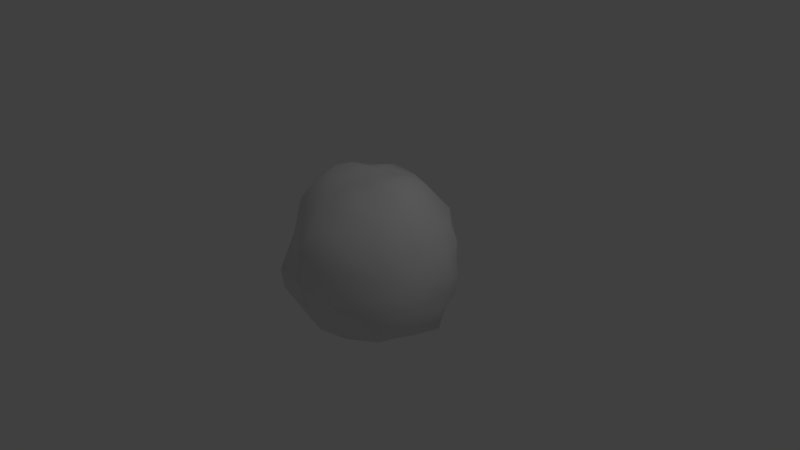 # Source: Boulder.blend  (saved by Blender 2.82.7; exported with 4.5.12 LTS)
import bpy
from mathutils import Matrix  # noqa: F401  (used for matrix-valued properties, if any)

bpy.ops.wm.read_factory_settings(use_empty=True)
scene = bpy.context.scene
scene.name = 'Scene'

# ---- collections
col_collection_1 = bpy.data.collections.new('Collection 1'); scene.collection.children.link(col_collection_1)

# ---- world
world_world = bpy.data.worlds.new('World'); scene.world = world_world
world_world.color = (0.05088, 0.05088, 0.05088)
world_world.use_sun_shadow = False
world_world.sun_shadow_jitter_overblur = 0.0
world_world.cycles.sampling_method = 'MANUAL'

# ---- cameras
cam_camera = bpy.data.cameras.new('Camera')
cam_camera.clip_end = 100.0
cam_camera.lens = 35.0
cam_camera.sensor_width = 32.0
cam_camera.sensor_height = 18.0
cam_camera.ortho_scale = 7.314
cam_camera.dof.focus_distance = 0.0
cam_camera.dof.aperture_fstop = 128.0

# ---- lights
light_lamp = bpy.data.lights.new('Lamp', 'POINT')
light_lamp.transmission_factor = 0.0
light_lamp.cutoff_distance = 30.0
light_lamp.energy = 100.0
light_lamp.shadow_buffer_clip_start = 1.001
light_lamp.shadow_soft_size = 0.1
light_lamp.shadow_maximum_resolution = 0.006
light_lamp.use_absolute_resolution = True

# ---- meshes
me_landscape_001 = bpy.data.meshes.new('Landscape.001')
me_landscape_001.from_pydata([(-3.069e-17, -6.373e-17, -1.155), (0.1181, 0.2453, -1.193), (0.214, 0.1707, -1.199), (0.2621, 0.05983, -1.178), (0.2453, -0.05598, -1.102), (0.1927, -0.1537, -1.08), (0.107, -0.2222, -1.081), (3.091e-17, -0.2524, -1.106), (-0.1141, -0.2369, -1.152), (-0.2085, -0.1662, -1.168), (-0.2525, -0.05764, -1.135), (-0.2479, 0.05658, -1.114), (-0.1945, 0.1551, -1.09), (-0.1105, 0.2295, -1.116), (-6.445e-17, 0.2631, -1.153), (0.0, 0.4978, -1.034), (0.2112, 0.4385, -1.011), (0.387, 0.3086, -1.028), (0.4843, 0.1105, -1.031), (0.4469, -0.102, -0.9518), (0.3598, -0.2869, -0.9557), (0.205, -0.4257, -0.9812), (6.001e-17, -0.49, -1.018), (-0.2142, -0.4449, -1.025), (-0.414, -0.3301, -1.099), (-0.5318, -0.1214, -1.133), (-0.4942, 0.1128, -1.053), (-0.3854, 0.3074, -1.024), (-0.2226, 0.4622, -1.065), (0.3049, 0.633, -0.881), (0.5343, 0.4261, -0.8569), (0.7237, 0.1652, -0.9308), (0.6778, -0.1547, -0.8718), (0.553, -0.441, -0.8869), (0.2955, -0.6135, -0.8539), (8.68e-17, -0.7088, -0.8888), (-0.2975, -0.6178, -0.8599), (-0.5299, -0.4226, -0.8499), (-0.7058, -0.1611, -0.9078), (-0.6987, 0.1595, -0.8987), (-0.5232, 0.4172, -0.8391), (-0.3116, 0.647, -0.9006), (-1.699e-16, 0.6938, -0.8699), (0.0, 0.8854, -0.7061), (0.4, 0.8307, -0.7353), (0.725, 0.5782, -0.7395), (0.9635, 0.2199, -0.7881), (0.8948, -0.2042, -0.7319), (0.7088, -0.5653, -0.723), (0.3972, -0.8248, -0.7301), (1.124e-16, -0.9176, -0.7318), (-0.3801, -0.7892, -0.6986), (-0.7008, -0.5588, -0.7148), (-0.8395, -0.1916, -0.6867), (-0.8848, 0.2019, -0.7237), (-0.6921, 0.5519, -0.7059), (-0.4123, 0.8562, -0.7578), (0.4671, 0.97, -0.5185), (0.8242, 0.6572, -0.5076), (1.014, 0.2315, -0.5009), (1.033, -0.2357, -0.51), (0.836, -0.6666, -0.5149), (0.4461, -0.9264, -0.4952), (1.293e-16, -1.056, -0.5084), (-0.4384, -0.9103, -0.4866), (-0.8236, -0.6568, -0.5073), (-1.004, -0.2293, -0.4961), (-0.9811, 0.2239, -0.4846), (-0.8396, 0.6696, -0.5172), (-0.4554, 0.9456, -0.5054), (-2.694e-16, 1.1, -0.5297), (0.4789, 0.9944, -0.2519), (0.8546, 0.6815, -0.2495), (1.05, 0.2395, -0.2457), (1.077, -0.2459, -0.2522), (0.9238, -0.7367, -0.2697), (0.4769, -0.9903, -0.2509), (1.412e-16, -1.153, -0.2631), (-0.5101, -1.059, -0.2683), (-0.8768, -0.6992, -0.256), (-1.065, -0.243, -0.2492), (-1.052, 0.2401, -0.2462), (-0.8778, 0.7001, -0.2563), (-0.453, 0.9408, -0.2383), (-2.799e-16, 1.143, -0.2608), (0.4724, 0.981, 0.0), (0.8345, 0.6655, 0.0), (1.148, 0.262, 0.0), (1.092, -0.2493, 0.0), (0.9102, -0.7258, 0.0), (0.4598, -0.9549, 0.0), (1.434e-16, -1.171, 0.0), (-0.5239, -1.088, 0.0), (-0.8551, -0.682, 0.0), (-1.047, -0.239, 0.0), (-1.162, 0.2652, 0.0), (-0.8743, 0.6973, 0.0), (-0.5005, 1.039, 0.0), (-2.79e-16, 1.139, 0.0), (0.4684, 0.9726, 0.2464), (0.8371, 0.6676, 0.2444), (1.047, 0.2389, 0.245), (1.046, -0.2388, 0.2449), (0.8979, -0.7161, 0.2621), (0.4517, -0.938, 0.2376), (1.444e-16, -1.179, 0.2691), (-0.4586, -0.9523, 0.2412), (-0.8122, -0.6477, 0.2371), (-1.1, -0.251, 0.2574), (-1.175, 0.2681, 0.275), (-0.8367, 0.6673, 0.2443), (-0.4764, 0.9892, 0.2506), (-2.726e-16, 1.113, 0.2541), (0.4482, 0.9306, 0.4974), (0.7602, 0.6063, 0.4683), (0.9699, 0.2214, 0.4791), (1.002, -0.2287, 0.4949), (0.7941, -0.6333, 0.4891), (0.4434, -0.9208, 0.4922), (1.352e-16, -1.104, 0.5317), (-0.4203, -0.8727, 0.4665), (-0.7666, -0.6114, 0.4722), (-1.04, -0.2373, 0.5136), (-0.964, 0.22, 0.4762), (-0.8341, 0.6652, 0.5138), (-0.4391, 0.9118, 0.4874), (-2.426e-16, 0.9903, 0.4769), (0.0, 0.8488, 0.6769), (0.376, 0.7807, 0.691), (0.6441, 0.5136, 0.657), (0.8715, 0.1989, 0.7129), (0.8692, -0.1984, 0.711), (0.7124, -0.5681, 0.7266), (0.3771, -0.7831, 0.6932), (1.098e-16, -0.8966, 0.715), (-0.3756, -0.7799, 0.6903), (-0.7177, -0.5723, 0.732), (-0.9336, -0.2131, 0.7637), (-0.8542, 0.195, 0.6988), (-0.7191, 0.5735, 0.7335), (-0.409, 0.8493, 0.7517), (0.0, 0.7235, 0.9072), (0.3061, 0.6357, 0.8847), (0.5449, 0.4346, 0.874), (0.7175, 0.1638, 0.9229), (0.704, -0.1607, 0.9055), (0.5683, -0.4532, 0.9114), (0.3065, -0.6364, 0.8857), (8.621e-17, -0.704, 0.8828), (-0.2979, -0.6187, 0.8611), (-0.5912, -0.4715, 0.9482), (-0.7473, -0.1706, 0.9612), (-0.7498, 0.1711, 0.9645), (-0.5623, 0.4484, 0.9019), (-0.3294, 0.6839, 0.9519), (0.0, 0.4836, 1.004), (0.2131, 0.4426, 1.02), (0.4065, 0.3242, 1.08), (0.5113, 0.1167, 1.089), (0.5094, -0.1163, 1.085), (0.3836, -0.3059, 1.019), (0.2157, -0.4478, 1.032), (6.109e-17, -0.4988, 1.036), (-0.2068, -0.4294, 0.9896), (-0.3856, -0.3075, 1.024), (-0.5259, -0.12, 1.12), (-0.5153, 0.1176, 1.098), (-0.3901, 0.3111, 1.036), (-0.2199, 0.4567, 1.053), (0.0, 0.241, 1.056), (0.1071, 0.2223, 1.081), (0.1979, 0.1578, 1.109), (0.2495, 0.05694, 1.121), (0.2531, -0.05778, 1.138), (0.1998, -0.1593, 1.12), (0.108, -0.2242, 1.09), (2.966e-17, -0.2422, 1.061), (-0.1053, -0.2187, 1.064), (-0.1925, -0.1535, 1.079), (-0.2435, -0.05559, 1.094), (-0.2469, 0.05636, 1.11), (-0.1977, 0.1576, 1.108), (-0.1062, 0.2206, 1.073), (5.299e-17, 4.226e-17, 1.107)], [], [(0, 1, 14), (0, 2, 1), (0, 3, 2), (0, 4, 3), (0, 5, 4), (0, 6, 5), (0, 7, 6), (0, 8, 7), (0, 9, 8), (0, 10, 9), (0, 11, 10), (0, 12, 11), (0, 13, 12), (0, 14, 13), (14, 1, 16, 15), (1, 2, 17, 16), (2, 3, 18, 17), (3, 4, 19, 18), (4, 5, 20, 19), (5, 6, 21, 20), (6, 7, 22, 21), (7, 8, 23, 22), (8, 9, 24, 23), (9, 10, 25, 24), (10, 11, 26, 25), (11, 12, 27, 26), (12, 13, 28, 27), (13, 14, 15, 28), (15, 16, 29, 42), (16, 17, 30, 29), (17, 18, 31, 30), (18, 19, 32, 31), (19, 20, 33, 32), (20, 21, 34, 33), (21, 22, 35, 34), (22, 23, 36, 35), (23, 24, 37, 36), (24, 25, 38, 37), (25, 26, 39, 38), (26, 27, 40, 39), (27, 28, 41, 40), (28, 15, 42, 41), (42, 29, 44, 43), (29, 30, 45, 44), (30, 31, 46, 45), (31, 32, 47, 46), (32, 33, 48, 47), (33, 34, 49, 48), (34, 35, 50, 49), (35, 36, 51, 50), (36, 37, 52, 51), (37, 38, 53, 52), (38, 39, 54, 53), (39, 40, 55, 54), (40, 41, 56, 55), (41, 42, 43, 56), (43, 44, 57, 70), (44, 45, 58, 57), (45, 46, 59, 58), (46, 47, 60, 59), (47, 48, 61, 60), (48, 49, 62, 61), (49, 50, 63, 62), (50, 51, 64, 63), (51, 52, 65, 64), (52, 53, 66, 65), (53, 54, 67, 66), (54, 55, 68, 67), (55, 56, 69, 68), (56, 43, 70, 69), (70, 57, 71, 84), (57, 58, 72, 71), (58, 59, 73, 72), (59, 60, 74, 73), (60, 61, 75, 74), (61, 62, 76, 75), (62, 63, 77, 76), (63, 64, 78, 77), (64, 65, 79, 78), (65, 66, 80, 79), (66, 67, 81, 80), (67, 68, 82, 81), (68, 69, 83, 82), (69, 70, 84, 83), (84, 71, 85, 98), (71, 72, 86, 85), (72, 73, 87, 86), (73, 74, 88, 87), (74, 75, 89, 88), (75, 76, 90, 89), (76, 77, 91, 90), (77, 78, 92, 91), (78, 79, 93, 92), (79, 80, 94, 93), (80, 81, 95, 94), (81, 82, 96, 95), (82, 83, 97, 96), (83, 84, 98, 97), (98, 85, 99, 112), (85, 86, 100, 99), (86, 87, 101, 100), (87, 88, 102, 101), (88, 89, 103, 102), (89, 90, 104, 103), (90, 91, 105, 104), (91, 92, 106, 105), (92, 93, 107, 106), (93, 94, 108, 107), (94, 95, 109, 108), (95, 96, 110, 109), (96, 97, 111, 110), (97, 98, 112, 111), (112, 99, 113, 126), (99, 100, 114, 113), (100, 101, 115, 114), (101, 102, 116, 115), (102, 103, 117, 116), (103, 104, 118, 117), (104, 105, 119, 118), (105, 106, 120, 119), (106, 107, 121, 120), (107, 108, 122, 121), (108, 109, 123, 122), (109, 110, 124, 123), (110, 111, 125, 124), (111, 112, 126, 125), (126, 113, 128, 127), (113, 114, 129, 128), (114, 115, 130, 129), (115, 116, 131, 130), (116, 117, 132, 131), (117, 118, 133, 132), (118, 119, 134, 133), (119, 120, 135, 134), (120, 121, 136, 135), (121, 122, 137, 136), (122, 123, 138, 137), (123, 124, 139, 138), (124, 125, 140, 139), (125, 126, 127, 140), (127, 128, 142, 141), (128, 129, 143, 142), (129, 130, 144, 143), (130, 131, 145, 144), (131, 132, 146, 145), (132, 133, 147, 146), (133, 134, 148, 147), (134, 135, 149, 148), (135, 136, 150, 149), (136, 137, 151, 150), (137, 138, 152, 151), (138, 139, 153, 152), (139, 140, 154, 153), (140, 127, 141, 154), (141, 142, 156, 155), (142, 143, 157, 156), (143, 144, 158, 157), (144, 145, 159, 158), (145, 146, 160, 159), (146, 147, 161, 160), (147, 148, 162, 161), (148, 149, 163, 162), (149, 150, 164, 163), (150, 151, 165, 164), (151, 152, 166, 165), (152, 153, 167, 166), (153, 154, 168, 167), (154, 141, 155, 168), (155, 156, 170, 169), (156, 157, 171, 170), (157, 158, 172, 171), (158, 159, 173, 172), (159, 160, 174, 173), (160, 161, 175, 174), (161, 162, 176, 175), (162, 163, 177, 176), (163, 164, 178, 177), (164, 165, 179, 178), (165, 166, 180, 179), (166, 167, 181, 180), (167, 168, 182, 181), (168, 155, 169, 182), (169, 170, 183), (170, 171, 183), (171, 172, 183), (172, 173, 183), (173, 174, 183), (174, 175, 183), (175, 176, 183), (176, 177, 183), (177, 178, 183), (178, 179, 183), (179, 180, 183), (180, 181, 183), (181, 182, 183), (182, 169, 183)])
me_landscape_001.polygons.foreach_set('use_smooth', [True] * 196)
me_landscape_001.use_remesh_preserve_volume = False
me_landscape_001.use_remesh_preserve_attributes = False
me_landscape_001.use_mirror_vertex_groups = False
me_landscape_001.update()

# ---- objects
ob_landscape_001 = bpy.data.objects.new('Landscape.001', me_landscape_001)
ob_lamp = bpy.data.objects.new('Lamp', light_lamp)
ob_camera = bpy.data.objects.new('Camera', cam_camera)

# ---- transforms, parenting, visibility, modifiers, constraints
ob_landscape_001.location = (0.0, 0.0, 0.0)
ob_landscape_001.lineart.crease_threshold = 0.0
ob_lamp.location = (4.076, 1.005, 5.904)
ob_lamp.rotation_euler = (0.6503, 0.05522, 1.866)
ob_lamp.lock_rotations_4d = False
ob_lamp.empty_display_type = 'ARROWS'
ob_lamp.color = (0.0, 0.0, 0.0, 0.0)
ob_lamp.lineart.crease_threshold = 0.0
ob_camera.location = (7.481, -6.508, 5.344)
ob_camera.rotation_euler = (1.109, 0.01082, 0.8149)
ob_camera.lock_rotations_4d = False
ob_camera.empty_display_type = 'ARROWS'
ob_camera.color = (0.0, 0.0, 0.0, 0.0)
ob_camera.display_type = 'WIRE'
ob_camera.lineart.crease_threshold = 0.0

# ---- collection membership
col_collection_1.objects.link(ob_landscape_001)
col_collection_1.objects.link(ob_lamp)
col_collection_1.objects.link(ob_camera)

# ---- scene / render settings (as saved in the file)
scene.camera = ob_camera
scene.frame_start = 1; scene.frame_end = 250; scene.frame_set(1)
scene.render.engine = 'BLENDER_EEVEE_NEXT'
scene.render.resolution_percentage = 50
scene.render.dither_intensity = 0.0
scene.cycles.use_denoising = False
scene.cycles.samples = 128
scene.cycles.sampling_pattern = 'TABULATED_SOBOL'
scene.cycles.light_sampling_threshold = 0.0
scene.cycles.use_adaptive_sampling = False
scene.cycles.use_light_tree = False
scene.cycles.blur_glossy = 0.0
scene.cycles.sample_clamp_indirect = 0.0
scene.view_settings.view_transform = 'Standard'
bpy.context.view_layer.update()
